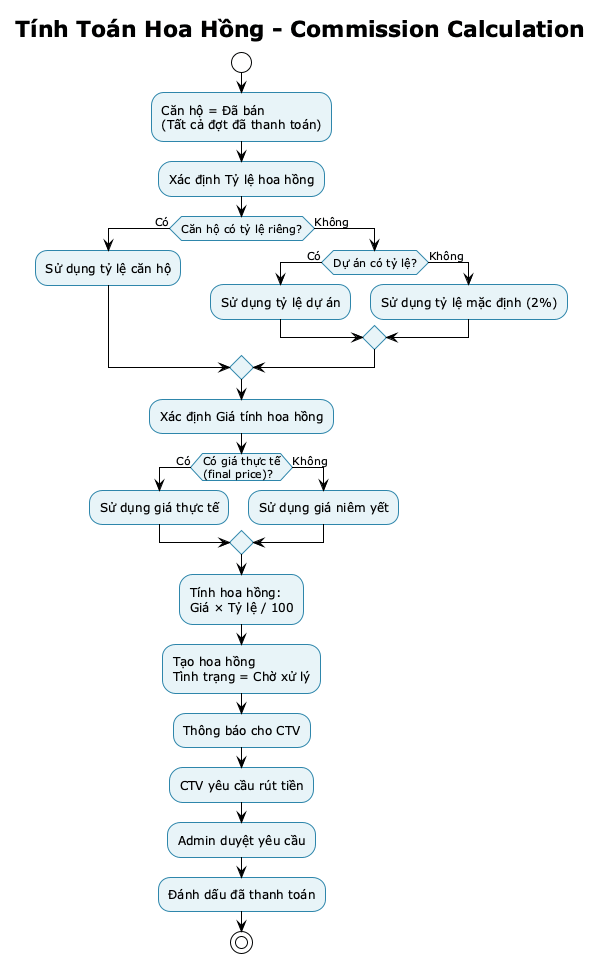

The diagram above was rendered by PlantUML. Its source (embedded in the PNG):
@startuml
!theme plain
title Tính Toán Hoa Hồng - Commission Calculation

skinparam activity {
  BackgroundColor #E8F4F8
  BorderColor #2E86AB
}

start

:Căn hộ = Đã bán\n(Tất cả đợt đã thanh toán);

:Xác định Tỷ lệ hoa hồng;

if (Căn hộ có tỷ lệ riêng?) then (Có)
  :Sử dụng tỷ lệ căn hộ;
else (Không)
  if (Dự án có tỷ lệ?) then (Có)
    :Sử dụng tỷ lệ dự án;
  else (Không)
    :Sử dụng tỷ lệ mặc định (2%);
  endif
endif

:Xác định Giá tính hoa hồng;

if (Có giá thực tế\n(final price)?) then (Có)
  :Sử dụng giá thực tế;
else (Không)
  :Sử dụng giá niêm yết;
endif

:Tính hoa hồng:\nGiá × Tỷ lệ / 100;

:Tạo hoa hồng\nTình trạng = Chờ xử lý;

:Thông báo cho CTV;

:CTV yêu cầu rút tiền;

:Admin duyệt yêu cầu;

:Đánh dấu đã thanh toán;

stop

@enduml